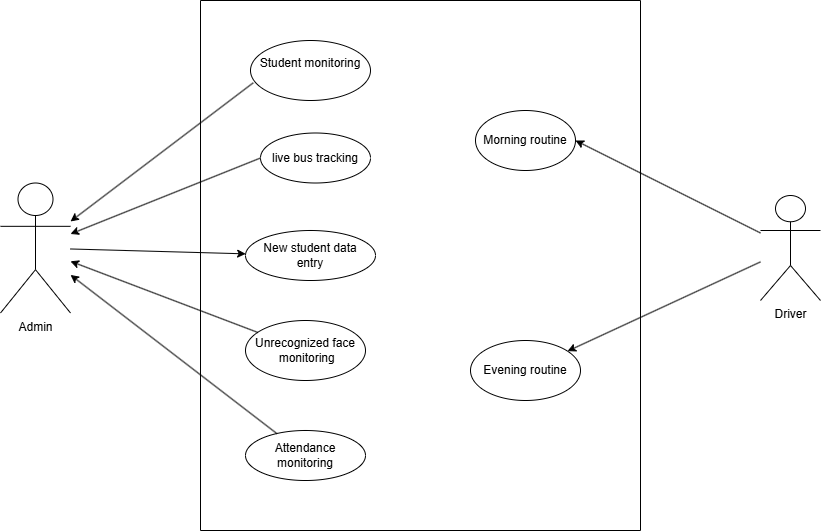

The diagram above was exported from draw.io. Its source (the exported page's mxGraphModel, read from the mxfile embedded in the PNG):
<mxGraphModel dx="1032" dy="814" grid="1" gridSize="10" guides="1" tooltips="1" connect="1" arrows="1" fold="1" page="1" pageScale="1" pageWidth="850" pageHeight="1100" math="0" shadow="0">
  <root>
    <mxCell id="0" />
    <mxCell id="1" parent="0" />
    <mxCell id="q71o-md77U95PSk-7lRs-1" parent="1" style="swimlane;startSize=0;" value="" vertex="1">
      <mxGeometry height="530" width="440" x="215" y="80" as="geometry" />
    </mxCell>
    <mxCell id="q71o-md77U95PSk-7lRs-272" parent="q71o-md77U95PSk-7lRs-1" style="ellipse;whiteSpace=wrap;html=1;" value="Morning routine" vertex="1">
      <mxGeometry height="60" width="100" x="275" y="110" as="geometry" />
    </mxCell>
    <mxCell id="q71o-md77U95PSk-7lRs-273" parent="q71o-md77U95PSk-7lRs-1" style="ellipse;whiteSpace=wrap;html=1;" value="Evening routine" vertex="1">
      <mxGeometry height="60" width="110" x="270" y="340" as="geometry" />
    </mxCell>
    <mxCell id="q71o-md77U95PSk-7lRs-275" parent="q71o-md77U95PSk-7lRs-1" style="ellipse;whiteSpace=wrap;html=1;" value="Attendance monitoring" vertex="1">
      <mxGeometry height="50" width="120" x="45" y="430" as="geometry" />
    </mxCell>
    <mxCell id="q71o-md77U95PSk-7lRs-276" parent="q71o-md77U95PSk-7lRs-1" style="ellipse;whiteSpace=wrap;html=1;" value="&lt;div&gt;New student data&lt;/div&gt;&lt;div&gt;entry&lt;/div&gt;" vertex="1">
      <mxGeometry height="50" width="130" x="45" y="230" as="geometry" />
    </mxCell>
    <mxCell id="q71o-md77U95PSk-7lRs-274" parent="q71o-md77U95PSk-7lRs-1" style="ellipse;whiteSpace=wrap;html=1;" value="&#10;Student monitoring&#10;&#10;" vertex="1">
      <mxGeometry height="60" width="120" x="50" y="40" as="geometry" />
    </mxCell>
    <mxCell id="q71o-md77U95PSk-7lRs-278" parent="q71o-md77U95PSk-7lRs-1" style="ellipse;whiteSpace=wrap;html=1;" value="&lt;div&gt;Unrecognized face&lt;/div&gt;&lt;div&gt;&amp;nbsp;monitoring&lt;/div&gt;" vertex="1">
      <mxGeometry height="60" width="120" x="45" y="320" as="geometry" />
    </mxCell>
    <mxCell id="q71o-md77U95PSk-7lRs-277" parent="q71o-md77U95PSk-7lRs-1" style="ellipse;whiteSpace=wrap;html=1;" value="live bus tracking" vertex="1">
      <mxGeometry height="50" width="110" x="60" y="132.5" as="geometry" />
    </mxCell>
    <mxCell id="q71o-md77U95PSk-7lRs-2" parent="1" style="shape=umlActor;verticalLabelPosition=bottom;verticalAlign=top;html=1;outlineConnect=0;" value="Admin" vertex="1">
      <mxGeometry height="130" width="70" x="15" y="262.5" as="geometry" />
    </mxCell>
    <mxCell id="q71o-md77U95PSk-7lRs-6" parent="1" style="shape=umlActor;verticalLabelPosition=bottom;verticalAlign=top;html=1;outlineConnect=0;" value="Driver" vertex="1">
      <mxGeometry height="105" width="60" x="775" y="275" as="geometry" />
    </mxCell>
    <mxCell id="q71o-md77U95PSk-7lRs-284" edge="1" parent="1" source="q71o-md77U95PSk-7lRs-6" style="endArrow=classic;html=1;rounded=0;entryX=1;entryY=0.5;entryDx=0;entryDy=0;" target="q71o-md77U95PSk-7lRs-272" value="">
      <mxGeometry height="50" relative="1" width="50" as="geometry">
        <mxPoint x="725" y="330" as="sourcePoint" />
        <mxPoint x="775" y="280" as="targetPoint" />
      </mxGeometry>
    </mxCell>
    <mxCell id="q71o-md77U95PSk-7lRs-285" edge="1" parent="1" source="q71o-md77U95PSk-7lRs-6" style="endArrow=classic;html=1;rounded=0;" target="q71o-md77U95PSk-7lRs-273" value="">
      <mxGeometry height="50" relative="1" width="50" as="geometry">
        <mxPoint x="960" y="507" as="sourcePoint" />
        <mxPoint x="695" y="410" as="targetPoint" />
      </mxGeometry>
    </mxCell>
    <mxCell id="q71o-md77U95PSk-7lRs-286" edge="1" parent="1" source="q71o-md77U95PSk-7lRs-274" style="endArrow=classic;html=1;rounded=0;exitX=0.023;exitY=0.705;exitDx=0;exitDy=0;exitPerimeter=0;" target="q71o-md77U95PSk-7lRs-2" value="">
      <mxGeometry height="50" relative="1" width="50" as="geometry">
        <mxPoint x="430" y="327" as="sourcePoint" />
        <mxPoint x="165" y="230" as="targetPoint" />
      </mxGeometry>
    </mxCell>
    <mxCell id="q71o-md77U95PSk-7lRs-287" edge="1" parent="1" source="q71o-md77U95PSk-7lRs-277" style="endArrow=classic;html=1;rounded=0;exitX=0;exitY=0.5;exitDx=0;exitDy=0;" target="q71o-md77U95PSk-7lRs-2" value="">
      <mxGeometry height="50" relative="1" width="50" as="geometry">
        <mxPoint x="440" y="397" as="sourcePoint" />
        <mxPoint x="175" y="300" as="targetPoint" />
      </mxGeometry>
    </mxCell>
    <mxCell id="q71o-md77U95PSk-7lRs-288" edge="1" parent="1" source="q71o-md77U95PSk-7lRs-2" style="endArrow=classic;html=1;rounded=0;" target="q71o-md77U95PSk-7lRs-276" value="">
      <mxGeometry height="50" relative="1" width="50" as="geometry">
        <mxPoint x="410" y="437" as="sourcePoint" />
        <mxPoint x="145" y="340" as="targetPoint" />
      </mxGeometry>
    </mxCell>
    <mxCell id="q71o-md77U95PSk-7lRs-289" edge="1" parent="1" source="q71o-md77U95PSk-7lRs-278" style="endArrow=classic;html=1;rounded=0;" target="q71o-md77U95PSk-7lRs-2" value="">
      <mxGeometry height="50" relative="1" width="50" as="geometry">
        <mxPoint x="295" y="440" as="sourcePoint" />
        <mxPoint x="175" y="400" as="targetPoint" />
      </mxGeometry>
    </mxCell>
    <mxCell id="q71o-md77U95PSk-7lRs-290" edge="1" parent="1" source="q71o-md77U95PSk-7lRs-275" style="endArrow=classic;html=1;rounded=0;" target="q71o-md77U95PSk-7lRs-2" value="">
      <mxGeometry height="50" relative="1" width="50" as="geometry">
        <mxPoint x="430" y="587" as="sourcePoint" />
        <mxPoint x="165" y="490" as="targetPoint" />
      </mxGeometry>
    </mxCell>
  </root>
</mxGraphModel>